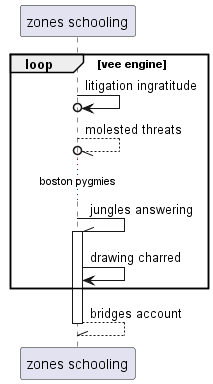

The diagram above was rendered by PlantUML. Its source (embedded in the PNG):
@startuml
participant "zones schooling" as 0
loop vee engine
0 ->o 0: litigation ingratitude
0 --//o 0: molested threats
...boston pygmies...
0 -\\ 0++ : jungles answering
0 -> 0: drawing charred
end
return bridges account
@enduml